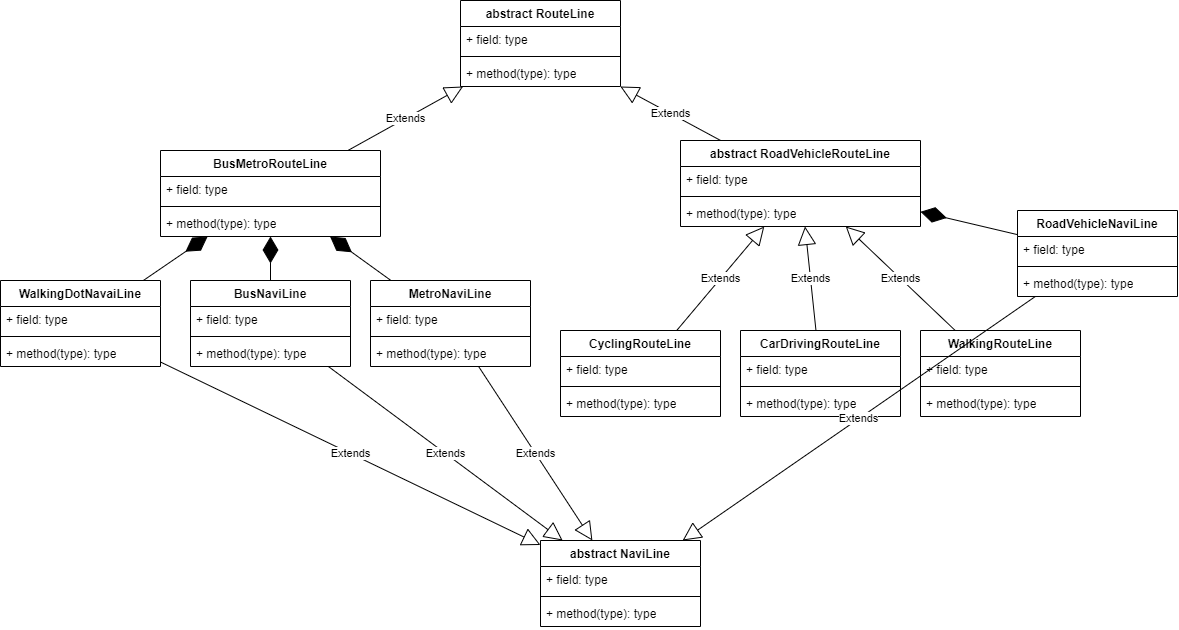

The diagram above was exported from draw.io. Its source (the exported page's mxGraphModel, read from the mxfile embedded in the PNG):
<mxGraphModel dx="2049" dy="810" grid="1" gridSize="10" guides="1" tooltips="1" connect="1" arrows="1" fold="1" page="1" pageScale="1" pageWidth="827" pageHeight="1169" math="0" shadow="0">
  <root>
    <mxCell id="WIyWlLk6GJQsqaUBKTNV-0" />
    <mxCell id="WIyWlLk6GJQsqaUBKTNV-1" parent="WIyWlLk6GJQsqaUBKTNV-0" />
    <mxCell id="JqBjE9UaXOPqbQ4ZVN8N-32" value="abstract RouteLine" style="swimlane;fontStyle=1;align=center;verticalAlign=top;childLayout=stackLayout;horizontal=1;startSize=26;horizontalStack=0;resizeParent=1;resizeParentMax=0;resizeLast=0;collapsible=1;marginBottom=0;whiteSpace=wrap;html=1;" vertex="1" parent="WIyWlLk6GJQsqaUBKTNV-1">
      <mxGeometry x="270" y="290" width="160" height="86" as="geometry" />
    </mxCell>
    <mxCell id="JqBjE9UaXOPqbQ4ZVN8N-33" value="+ field: type" style="text;strokeColor=none;fillColor=none;align=left;verticalAlign=top;spacingLeft=4;spacingRight=4;overflow=hidden;rotatable=0;points=[[0,0.5],[1,0.5]];portConstraint=eastwest;whiteSpace=wrap;html=1;" vertex="1" parent="JqBjE9UaXOPqbQ4ZVN8N-32">
      <mxGeometry y="26" width="160" height="26" as="geometry" />
    </mxCell>
    <mxCell id="JqBjE9UaXOPqbQ4ZVN8N-34" value="" style="line;strokeWidth=1;fillColor=none;align=left;verticalAlign=middle;spacingTop=-1;spacingLeft=3;spacingRight=3;rotatable=0;labelPosition=right;points=[];portConstraint=eastwest;strokeColor=inherit;" vertex="1" parent="JqBjE9UaXOPqbQ4ZVN8N-32">
      <mxGeometry y="52" width="160" height="8" as="geometry" />
    </mxCell>
    <mxCell id="JqBjE9UaXOPqbQ4ZVN8N-35" value="+ method(type): type" style="text;strokeColor=none;fillColor=none;align=left;verticalAlign=top;spacingLeft=4;spacingRight=4;overflow=hidden;rotatable=0;points=[[0,0.5],[1,0.5]];portConstraint=eastwest;whiteSpace=wrap;html=1;" vertex="1" parent="JqBjE9UaXOPqbQ4ZVN8N-32">
      <mxGeometry y="60" width="160" height="26" as="geometry" />
    </mxCell>
    <mxCell id="JqBjE9UaXOPqbQ4ZVN8N-36" value="BusMetroRouteLine" style="swimlane;fontStyle=1;align=center;verticalAlign=top;childLayout=stackLayout;horizontal=1;startSize=26;horizontalStack=0;resizeParent=1;resizeParentMax=0;resizeLast=0;collapsible=1;marginBottom=0;whiteSpace=wrap;html=1;" vertex="1" parent="WIyWlLk6GJQsqaUBKTNV-1">
      <mxGeometry x="-30" y="440" width="220" height="86" as="geometry" />
    </mxCell>
    <mxCell id="JqBjE9UaXOPqbQ4ZVN8N-37" value="+ field: type" style="text;strokeColor=none;fillColor=none;align=left;verticalAlign=top;spacingLeft=4;spacingRight=4;overflow=hidden;rotatable=0;points=[[0,0.5],[1,0.5]];portConstraint=eastwest;whiteSpace=wrap;html=1;" vertex="1" parent="JqBjE9UaXOPqbQ4ZVN8N-36">
      <mxGeometry y="26" width="220" height="26" as="geometry" />
    </mxCell>
    <mxCell id="JqBjE9UaXOPqbQ4ZVN8N-38" value="" style="line;strokeWidth=1;fillColor=none;align=left;verticalAlign=middle;spacingTop=-1;spacingLeft=3;spacingRight=3;rotatable=0;labelPosition=right;points=[];portConstraint=eastwest;strokeColor=inherit;" vertex="1" parent="JqBjE9UaXOPqbQ4ZVN8N-36">
      <mxGeometry y="52" width="220" height="8" as="geometry" />
    </mxCell>
    <mxCell id="JqBjE9UaXOPqbQ4ZVN8N-39" value="+ method(type): type" style="text;strokeColor=none;fillColor=none;align=left;verticalAlign=top;spacingLeft=4;spacingRight=4;overflow=hidden;rotatable=0;points=[[0,0.5],[1,0.5]];portConstraint=eastwest;whiteSpace=wrap;html=1;" vertex="1" parent="JqBjE9UaXOPqbQ4ZVN8N-36">
      <mxGeometry y="60" width="220" height="26" as="geometry" />
    </mxCell>
    <mxCell id="JqBjE9UaXOPqbQ4ZVN8N-40" value="abstract RoadVehicleRouteLine" style="swimlane;fontStyle=1;align=center;verticalAlign=top;childLayout=stackLayout;horizontal=1;startSize=26;horizontalStack=0;resizeParent=1;resizeParentMax=0;resizeLast=0;collapsible=1;marginBottom=0;whiteSpace=wrap;html=1;" vertex="1" parent="WIyWlLk6GJQsqaUBKTNV-1">
      <mxGeometry x="490" y="430" width="240" height="86" as="geometry" />
    </mxCell>
    <mxCell id="JqBjE9UaXOPqbQ4ZVN8N-41" value="+ field: type" style="text;strokeColor=none;fillColor=none;align=left;verticalAlign=top;spacingLeft=4;spacingRight=4;overflow=hidden;rotatable=0;points=[[0,0.5],[1,0.5]];portConstraint=eastwest;whiteSpace=wrap;html=1;" vertex="1" parent="JqBjE9UaXOPqbQ4ZVN8N-40">
      <mxGeometry y="26" width="240" height="26" as="geometry" />
    </mxCell>
    <mxCell id="JqBjE9UaXOPqbQ4ZVN8N-42" value="" style="line;strokeWidth=1;fillColor=none;align=left;verticalAlign=middle;spacingTop=-1;spacingLeft=3;spacingRight=3;rotatable=0;labelPosition=right;points=[];portConstraint=eastwest;strokeColor=inherit;" vertex="1" parent="JqBjE9UaXOPqbQ4ZVN8N-40">
      <mxGeometry y="52" width="240" height="8" as="geometry" />
    </mxCell>
    <mxCell id="JqBjE9UaXOPqbQ4ZVN8N-43" value="+ method(type): type" style="text;strokeColor=none;fillColor=none;align=left;verticalAlign=top;spacingLeft=4;spacingRight=4;overflow=hidden;rotatable=0;points=[[0,0.5],[1,0.5]];portConstraint=eastwest;whiteSpace=wrap;html=1;" vertex="1" parent="JqBjE9UaXOPqbQ4ZVN8N-40">
      <mxGeometry y="60" width="240" height="26" as="geometry" />
    </mxCell>
    <mxCell id="JqBjE9UaXOPqbQ4ZVN8N-44" value="CyclingRouteLine" style="swimlane;fontStyle=1;align=center;verticalAlign=top;childLayout=stackLayout;horizontal=1;startSize=26;horizontalStack=0;resizeParent=1;resizeParentMax=0;resizeLast=0;collapsible=1;marginBottom=0;whiteSpace=wrap;html=1;" vertex="1" parent="WIyWlLk6GJQsqaUBKTNV-1">
      <mxGeometry x="370" y="620" width="160" height="86" as="geometry" />
    </mxCell>
    <mxCell id="JqBjE9UaXOPqbQ4ZVN8N-45" value="+ field: type" style="text;strokeColor=none;fillColor=none;align=left;verticalAlign=top;spacingLeft=4;spacingRight=4;overflow=hidden;rotatable=0;points=[[0,0.5],[1,0.5]];portConstraint=eastwest;whiteSpace=wrap;html=1;" vertex="1" parent="JqBjE9UaXOPqbQ4ZVN8N-44">
      <mxGeometry y="26" width="160" height="26" as="geometry" />
    </mxCell>
    <mxCell id="JqBjE9UaXOPqbQ4ZVN8N-46" value="" style="line;strokeWidth=1;fillColor=none;align=left;verticalAlign=middle;spacingTop=-1;spacingLeft=3;spacingRight=3;rotatable=0;labelPosition=right;points=[];portConstraint=eastwest;strokeColor=inherit;" vertex="1" parent="JqBjE9UaXOPqbQ4ZVN8N-44">
      <mxGeometry y="52" width="160" height="8" as="geometry" />
    </mxCell>
    <mxCell id="JqBjE9UaXOPqbQ4ZVN8N-47" value="+ method(type): type" style="text;strokeColor=none;fillColor=none;align=left;verticalAlign=top;spacingLeft=4;spacingRight=4;overflow=hidden;rotatable=0;points=[[0,0.5],[1,0.5]];portConstraint=eastwest;whiteSpace=wrap;html=1;" vertex="1" parent="JqBjE9UaXOPqbQ4ZVN8N-44">
      <mxGeometry y="60" width="160" height="26" as="geometry" />
    </mxCell>
    <mxCell id="JqBjE9UaXOPqbQ4ZVN8N-48" value="CarDrivingRouteLine" style="swimlane;fontStyle=1;align=center;verticalAlign=top;childLayout=stackLayout;horizontal=1;startSize=26;horizontalStack=0;resizeParent=1;resizeParentMax=0;resizeLast=0;collapsible=1;marginBottom=0;whiteSpace=wrap;html=1;" vertex="1" parent="WIyWlLk6GJQsqaUBKTNV-1">
      <mxGeometry x="550" y="620" width="160" height="86" as="geometry" />
    </mxCell>
    <mxCell id="JqBjE9UaXOPqbQ4ZVN8N-49" value="+ field: type" style="text;strokeColor=none;fillColor=none;align=left;verticalAlign=top;spacingLeft=4;spacingRight=4;overflow=hidden;rotatable=0;points=[[0,0.5],[1,0.5]];portConstraint=eastwest;whiteSpace=wrap;html=1;" vertex="1" parent="JqBjE9UaXOPqbQ4ZVN8N-48">
      <mxGeometry y="26" width="160" height="26" as="geometry" />
    </mxCell>
    <mxCell id="JqBjE9UaXOPqbQ4ZVN8N-50" value="" style="line;strokeWidth=1;fillColor=none;align=left;verticalAlign=middle;spacingTop=-1;spacingLeft=3;spacingRight=3;rotatable=0;labelPosition=right;points=[];portConstraint=eastwest;strokeColor=inherit;" vertex="1" parent="JqBjE9UaXOPqbQ4ZVN8N-48">
      <mxGeometry y="52" width="160" height="8" as="geometry" />
    </mxCell>
    <mxCell id="JqBjE9UaXOPqbQ4ZVN8N-51" value="+ method(type): type" style="text;strokeColor=none;fillColor=none;align=left;verticalAlign=top;spacingLeft=4;spacingRight=4;overflow=hidden;rotatable=0;points=[[0,0.5],[1,0.5]];portConstraint=eastwest;whiteSpace=wrap;html=1;" vertex="1" parent="JqBjE9UaXOPqbQ4ZVN8N-48">
      <mxGeometry y="60" width="160" height="26" as="geometry" />
    </mxCell>
    <mxCell id="JqBjE9UaXOPqbQ4ZVN8N-52" value="WalkingRouteLine" style="swimlane;fontStyle=1;align=center;verticalAlign=top;childLayout=stackLayout;horizontal=1;startSize=26;horizontalStack=0;resizeParent=1;resizeParentMax=0;resizeLast=0;collapsible=1;marginBottom=0;whiteSpace=wrap;html=1;" vertex="1" parent="WIyWlLk6GJQsqaUBKTNV-1">
      <mxGeometry x="730" y="620" width="160" height="86" as="geometry" />
    </mxCell>
    <mxCell id="JqBjE9UaXOPqbQ4ZVN8N-53" value="+ field: type" style="text;strokeColor=none;fillColor=none;align=left;verticalAlign=top;spacingLeft=4;spacingRight=4;overflow=hidden;rotatable=0;points=[[0,0.5],[1,0.5]];portConstraint=eastwest;whiteSpace=wrap;html=1;" vertex="1" parent="JqBjE9UaXOPqbQ4ZVN8N-52">
      <mxGeometry y="26" width="160" height="26" as="geometry" />
    </mxCell>
    <mxCell id="JqBjE9UaXOPqbQ4ZVN8N-54" value="" style="line;strokeWidth=1;fillColor=none;align=left;verticalAlign=middle;spacingTop=-1;spacingLeft=3;spacingRight=3;rotatable=0;labelPosition=right;points=[];portConstraint=eastwest;strokeColor=inherit;" vertex="1" parent="JqBjE9UaXOPqbQ4ZVN8N-52">
      <mxGeometry y="52" width="160" height="8" as="geometry" />
    </mxCell>
    <mxCell id="JqBjE9UaXOPqbQ4ZVN8N-55" value="+ method(type): type" style="text;strokeColor=none;fillColor=none;align=left;verticalAlign=top;spacingLeft=4;spacingRight=4;overflow=hidden;rotatable=0;points=[[0,0.5],[1,0.5]];portConstraint=eastwest;whiteSpace=wrap;html=1;" vertex="1" parent="JqBjE9UaXOPqbQ4ZVN8N-52">
      <mxGeometry y="60" width="160" height="26" as="geometry" />
    </mxCell>
    <mxCell id="JqBjE9UaXOPqbQ4ZVN8N-56" value="WalkingDotNavaiLine" style="swimlane;fontStyle=1;align=center;verticalAlign=top;childLayout=stackLayout;horizontal=1;startSize=26;horizontalStack=0;resizeParent=1;resizeParentMax=0;resizeLast=0;collapsible=1;marginBottom=0;whiteSpace=wrap;html=1;" vertex="1" parent="WIyWlLk6GJQsqaUBKTNV-1">
      <mxGeometry x="-190" y="570" width="160" height="86" as="geometry" />
    </mxCell>
    <mxCell id="JqBjE9UaXOPqbQ4ZVN8N-57" value="+ field: type" style="text;strokeColor=none;fillColor=none;align=left;verticalAlign=top;spacingLeft=4;spacingRight=4;overflow=hidden;rotatable=0;points=[[0,0.5],[1,0.5]];portConstraint=eastwest;whiteSpace=wrap;html=1;" vertex="1" parent="JqBjE9UaXOPqbQ4ZVN8N-56">
      <mxGeometry y="26" width="160" height="26" as="geometry" />
    </mxCell>
    <mxCell id="JqBjE9UaXOPqbQ4ZVN8N-58" value="" style="line;strokeWidth=1;fillColor=none;align=left;verticalAlign=middle;spacingTop=-1;spacingLeft=3;spacingRight=3;rotatable=0;labelPosition=right;points=[];portConstraint=eastwest;strokeColor=inherit;" vertex="1" parent="JqBjE9UaXOPqbQ4ZVN8N-56">
      <mxGeometry y="52" width="160" height="8" as="geometry" />
    </mxCell>
    <mxCell id="JqBjE9UaXOPqbQ4ZVN8N-59" value="+ method(type): type" style="text;strokeColor=none;fillColor=none;align=left;verticalAlign=top;spacingLeft=4;spacingRight=4;overflow=hidden;rotatable=0;points=[[0,0.5],[1,0.5]];portConstraint=eastwest;whiteSpace=wrap;html=1;" vertex="1" parent="JqBjE9UaXOPqbQ4ZVN8N-56">
      <mxGeometry y="60" width="160" height="26" as="geometry" />
    </mxCell>
    <mxCell id="JqBjE9UaXOPqbQ4ZVN8N-60" value="BusNaviLine" style="swimlane;fontStyle=1;align=center;verticalAlign=top;childLayout=stackLayout;horizontal=1;startSize=26;horizontalStack=0;resizeParent=1;resizeParentMax=0;resizeLast=0;collapsible=1;marginBottom=0;whiteSpace=wrap;html=1;" vertex="1" parent="WIyWlLk6GJQsqaUBKTNV-1">
      <mxGeometry y="570" width="160" height="86" as="geometry" />
    </mxCell>
    <mxCell id="JqBjE9UaXOPqbQ4ZVN8N-61" value="+ field: type" style="text;strokeColor=none;fillColor=none;align=left;verticalAlign=top;spacingLeft=4;spacingRight=4;overflow=hidden;rotatable=0;points=[[0,0.5],[1,0.5]];portConstraint=eastwest;whiteSpace=wrap;html=1;" vertex="1" parent="JqBjE9UaXOPqbQ4ZVN8N-60">
      <mxGeometry y="26" width="160" height="26" as="geometry" />
    </mxCell>
    <mxCell id="JqBjE9UaXOPqbQ4ZVN8N-62" value="" style="line;strokeWidth=1;fillColor=none;align=left;verticalAlign=middle;spacingTop=-1;spacingLeft=3;spacingRight=3;rotatable=0;labelPosition=right;points=[];portConstraint=eastwest;strokeColor=inherit;" vertex="1" parent="JqBjE9UaXOPqbQ4ZVN8N-60">
      <mxGeometry y="52" width="160" height="8" as="geometry" />
    </mxCell>
    <mxCell id="JqBjE9UaXOPqbQ4ZVN8N-63" value="+ method(type): type" style="text;strokeColor=none;fillColor=none;align=left;verticalAlign=top;spacingLeft=4;spacingRight=4;overflow=hidden;rotatable=0;points=[[0,0.5],[1,0.5]];portConstraint=eastwest;whiteSpace=wrap;html=1;" vertex="1" parent="JqBjE9UaXOPqbQ4ZVN8N-60">
      <mxGeometry y="60" width="160" height="26" as="geometry" />
    </mxCell>
    <mxCell id="JqBjE9UaXOPqbQ4ZVN8N-64" value="abstract NaviLine" style="swimlane;fontStyle=1;align=center;verticalAlign=top;childLayout=stackLayout;horizontal=1;startSize=26;horizontalStack=0;resizeParent=1;resizeParentMax=0;resizeLast=0;collapsible=1;marginBottom=0;whiteSpace=wrap;html=1;" vertex="1" parent="WIyWlLk6GJQsqaUBKTNV-1">
      <mxGeometry x="350" y="830" width="160" height="86" as="geometry" />
    </mxCell>
    <mxCell id="JqBjE9UaXOPqbQ4ZVN8N-65" value="+ field: type" style="text;strokeColor=none;fillColor=none;align=left;verticalAlign=top;spacingLeft=4;spacingRight=4;overflow=hidden;rotatable=0;points=[[0,0.5],[1,0.5]];portConstraint=eastwest;whiteSpace=wrap;html=1;" vertex="1" parent="JqBjE9UaXOPqbQ4ZVN8N-64">
      <mxGeometry y="26" width="160" height="26" as="geometry" />
    </mxCell>
    <mxCell id="JqBjE9UaXOPqbQ4ZVN8N-66" value="" style="line;strokeWidth=1;fillColor=none;align=left;verticalAlign=middle;spacingTop=-1;spacingLeft=3;spacingRight=3;rotatable=0;labelPosition=right;points=[];portConstraint=eastwest;strokeColor=inherit;" vertex="1" parent="JqBjE9UaXOPqbQ4ZVN8N-64">
      <mxGeometry y="52" width="160" height="8" as="geometry" />
    </mxCell>
    <mxCell id="JqBjE9UaXOPqbQ4ZVN8N-67" value="+ method(type): type" style="text;strokeColor=none;fillColor=none;align=left;verticalAlign=top;spacingLeft=4;spacingRight=4;overflow=hidden;rotatable=0;points=[[0,0.5],[1,0.5]];portConstraint=eastwest;whiteSpace=wrap;html=1;" vertex="1" parent="JqBjE9UaXOPqbQ4ZVN8N-64">
      <mxGeometry y="60" width="160" height="26" as="geometry" />
    </mxCell>
    <mxCell id="JqBjE9UaXOPqbQ4ZVN8N-68" value="RoadVehicleNaviLine" style="swimlane;fontStyle=1;align=center;verticalAlign=top;childLayout=stackLayout;horizontal=1;startSize=26;horizontalStack=0;resizeParent=1;resizeParentMax=0;resizeLast=0;collapsible=1;marginBottom=0;whiteSpace=wrap;html=1;" vertex="1" parent="WIyWlLk6GJQsqaUBKTNV-1">
      <mxGeometry x="827" y="500" width="160" height="86" as="geometry" />
    </mxCell>
    <mxCell id="JqBjE9UaXOPqbQ4ZVN8N-69" value="+ field: type" style="text;strokeColor=none;fillColor=none;align=left;verticalAlign=top;spacingLeft=4;spacingRight=4;overflow=hidden;rotatable=0;points=[[0,0.5],[1,0.5]];portConstraint=eastwest;whiteSpace=wrap;html=1;" vertex="1" parent="JqBjE9UaXOPqbQ4ZVN8N-68">
      <mxGeometry y="26" width="160" height="26" as="geometry" />
    </mxCell>
    <mxCell id="JqBjE9UaXOPqbQ4ZVN8N-70" value="" style="line;strokeWidth=1;fillColor=none;align=left;verticalAlign=middle;spacingTop=-1;spacingLeft=3;spacingRight=3;rotatable=0;labelPosition=right;points=[];portConstraint=eastwest;strokeColor=inherit;" vertex="1" parent="JqBjE9UaXOPqbQ4ZVN8N-68">
      <mxGeometry y="52" width="160" height="8" as="geometry" />
    </mxCell>
    <mxCell id="JqBjE9UaXOPqbQ4ZVN8N-71" value="+ method(type): type" style="text;strokeColor=none;fillColor=none;align=left;verticalAlign=top;spacingLeft=4;spacingRight=4;overflow=hidden;rotatable=0;points=[[0,0.5],[1,0.5]];portConstraint=eastwest;whiteSpace=wrap;html=1;" vertex="1" parent="JqBjE9UaXOPqbQ4ZVN8N-68">
      <mxGeometry y="60" width="160" height="26" as="geometry" />
    </mxCell>
    <mxCell id="JqBjE9UaXOPqbQ4ZVN8N-72" value="MetroNaviLine" style="swimlane;fontStyle=1;align=center;verticalAlign=top;childLayout=stackLayout;horizontal=1;startSize=26;horizontalStack=0;resizeParent=1;resizeParentMax=0;resizeLast=0;collapsible=1;marginBottom=0;whiteSpace=wrap;html=1;" vertex="1" parent="WIyWlLk6GJQsqaUBKTNV-1">
      <mxGeometry x="180" y="570" width="160" height="86" as="geometry" />
    </mxCell>
    <mxCell id="JqBjE9UaXOPqbQ4ZVN8N-73" value="+ field: type" style="text;strokeColor=none;fillColor=none;align=left;verticalAlign=top;spacingLeft=4;spacingRight=4;overflow=hidden;rotatable=0;points=[[0,0.5],[1,0.5]];portConstraint=eastwest;whiteSpace=wrap;html=1;" vertex="1" parent="JqBjE9UaXOPqbQ4ZVN8N-72">
      <mxGeometry y="26" width="160" height="26" as="geometry" />
    </mxCell>
    <mxCell id="JqBjE9UaXOPqbQ4ZVN8N-74" value="" style="line;strokeWidth=1;fillColor=none;align=left;verticalAlign=middle;spacingTop=-1;spacingLeft=3;spacingRight=3;rotatable=0;labelPosition=right;points=[];portConstraint=eastwest;strokeColor=inherit;" vertex="1" parent="JqBjE9UaXOPqbQ4ZVN8N-72">
      <mxGeometry y="52" width="160" height="8" as="geometry" />
    </mxCell>
    <mxCell id="JqBjE9UaXOPqbQ4ZVN8N-75" value="+ method(type): type" style="text;strokeColor=none;fillColor=none;align=left;verticalAlign=top;spacingLeft=4;spacingRight=4;overflow=hidden;rotatable=0;points=[[0,0.5],[1,0.5]];portConstraint=eastwest;whiteSpace=wrap;html=1;" vertex="1" parent="JqBjE9UaXOPqbQ4ZVN8N-72">
      <mxGeometry y="60" width="160" height="26" as="geometry" />
    </mxCell>
    <mxCell id="JqBjE9UaXOPqbQ4ZVN8N-76" value="" style="endArrow=diamondThin;endFill=1;endSize=24;html=1;rounded=0;" edge="1" parent="WIyWlLk6GJQsqaUBKTNV-1" source="JqBjE9UaXOPqbQ4ZVN8N-56" target="JqBjE9UaXOPqbQ4ZVN8N-36">
      <mxGeometry width="160" relative="1" as="geometry">
        <mxPoint x="-100" y="590" as="sourcePoint" />
        <mxPoint x="130" y="760" as="targetPoint" />
      </mxGeometry>
    </mxCell>
    <mxCell id="JqBjE9UaXOPqbQ4ZVN8N-77" value="" style="endArrow=diamondThin;endFill=1;endSize=24;html=1;rounded=0;" edge="1" parent="WIyWlLk6GJQsqaUBKTNV-1" source="JqBjE9UaXOPqbQ4ZVN8N-60" target="JqBjE9UaXOPqbQ4ZVN8N-36">
      <mxGeometry width="160" relative="1" as="geometry">
        <mxPoint x="-80" y="605" as="sourcePoint" />
        <mxPoint x="-22" y="526" as="targetPoint" />
      </mxGeometry>
    </mxCell>
    <mxCell id="JqBjE9UaXOPqbQ4ZVN8N-78" value="" style="endArrow=diamondThin;endFill=1;endSize=24;html=1;rounded=0;" edge="1" parent="WIyWlLk6GJQsqaUBKTNV-1" source="JqBjE9UaXOPqbQ4ZVN8N-72" target="JqBjE9UaXOPqbQ4ZVN8N-36">
      <mxGeometry width="160" relative="1" as="geometry">
        <mxPoint x="67" y="590" as="sourcePoint" />
        <mxPoint x="33" y="526" as="targetPoint" />
      </mxGeometry>
    </mxCell>
    <mxCell id="JqBjE9UaXOPqbQ4ZVN8N-79" value="Extends" style="endArrow=block;endSize=16;endFill=0;html=1;rounded=0;" edge="1" parent="WIyWlLk6GJQsqaUBKTNV-1" source="JqBjE9UaXOPqbQ4ZVN8N-44" target="JqBjE9UaXOPqbQ4ZVN8N-40">
      <mxGeometry width="160" relative="1" as="geometry">
        <mxPoint x="450" y="770" as="sourcePoint" />
        <mxPoint x="610" y="770" as="targetPoint" />
      </mxGeometry>
    </mxCell>
    <mxCell id="JqBjE9UaXOPqbQ4ZVN8N-80" value="Extends" style="endArrow=block;endSize=16;endFill=0;html=1;rounded=0;" edge="1" parent="WIyWlLk6GJQsqaUBKTNV-1" source="JqBjE9UaXOPqbQ4ZVN8N-48" target="JqBjE9UaXOPqbQ4ZVN8N-40">
      <mxGeometry width="160" relative="1" as="geometry">
        <mxPoint x="519" y="630" as="sourcePoint" />
        <mxPoint x="571" y="516" as="targetPoint" />
      </mxGeometry>
    </mxCell>
    <mxCell id="JqBjE9UaXOPqbQ4ZVN8N-81" value="Extends" style="endArrow=block;endSize=16;endFill=0;html=1;rounded=0;" edge="1" parent="WIyWlLk6GJQsqaUBKTNV-1" source="JqBjE9UaXOPqbQ4ZVN8N-52" target="JqBjE9UaXOPqbQ4ZVN8N-40">
      <mxGeometry width="160" relative="1" as="geometry">
        <mxPoint x="661" y="630" as="sourcePoint" />
        <mxPoint x="609" y="516" as="targetPoint" />
      </mxGeometry>
    </mxCell>
    <mxCell id="JqBjE9UaXOPqbQ4ZVN8N-83" value="Extends" style="endArrow=block;endSize=16;endFill=0;html=1;rounded=0;" edge="1" parent="WIyWlLk6GJQsqaUBKTNV-1" source="JqBjE9UaXOPqbQ4ZVN8N-36" target="JqBjE9UaXOPqbQ4ZVN8N-32">
      <mxGeometry width="160" relative="1" as="geometry">
        <mxPoint x="260" y="550" as="sourcePoint" />
        <mxPoint x="420" y="550" as="targetPoint" />
      </mxGeometry>
    </mxCell>
    <mxCell id="JqBjE9UaXOPqbQ4ZVN8N-85" value="Extends" style="endArrow=block;endSize=16;endFill=0;html=1;rounded=0;" edge="1" parent="WIyWlLk6GJQsqaUBKTNV-1" source="JqBjE9UaXOPqbQ4ZVN8N-40" target="JqBjE9UaXOPqbQ4ZVN8N-32">
      <mxGeometry width="160" relative="1" as="geometry">
        <mxPoint x="162" y="450" as="sourcePoint" />
        <mxPoint x="268" y="386" as="targetPoint" />
      </mxGeometry>
    </mxCell>
    <mxCell id="JqBjE9UaXOPqbQ4ZVN8N-87" value="Extends" style="endArrow=block;endSize=16;endFill=0;html=1;rounded=0;" edge="1" parent="WIyWlLk6GJQsqaUBKTNV-1" source="JqBjE9UaXOPqbQ4ZVN8N-56" target="JqBjE9UaXOPqbQ4ZVN8N-64">
      <mxGeometry width="160" relative="1" as="geometry">
        <mxPoint x="-80" y="814" as="sourcePoint" />
        <mxPoint x="36" y="750" as="targetPoint" />
      </mxGeometry>
    </mxCell>
    <mxCell id="JqBjE9UaXOPqbQ4ZVN8N-88" value="Extends" style="endArrow=block;endSize=16;endFill=0;html=1;rounded=0;" edge="1" parent="WIyWlLk6GJQsqaUBKTNV-1" source="JqBjE9UaXOPqbQ4ZVN8N-60" target="JqBjE9UaXOPqbQ4ZVN8N-64">
      <mxGeometry width="160" relative="1" as="geometry">
        <mxPoint x="-40" y="666" as="sourcePoint" />
        <mxPoint x="90" y="760" as="targetPoint" />
      </mxGeometry>
    </mxCell>
    <mxCell id="JqBjE9UaXOPqbQ4ZVN8N-89" value="Extends" style="endArrow=block;endSize=16;endFill=0;html=1;rounded=0;" edge="1" parent="WIyWlLk6GJQsqaUBKTNV-1" source="JqBjE9UaXOPqbQ4ZVN8N-72" target="JqBjE9UaXOPqbQ4ZVN8N-64">
      <mxGeometry width="160" relative="1" as="geometry">
        <mxPoint x="104" y="666" as="sourcePoint" />
        <mxPoint x="136" y="760" as="targetPoint" />
      </mxGeometry>
    </mxCell>
    <mxCell id="JqBjE9UaXOPqbQ4ZVN8N-90" value="" style="endArrow=diamondThin;endFill=1;endSize=24;html=1;rounded=0;" edge="1" parent="WIyWlLk6GJQsqaUBKTNV-1" source="JqBjE9UaXOPqbQ4ZVN8N-68" target="JqBjE9UaXOPqbQ4ZVN8N-40">
      <mxGeometry width="160" relative="1" as="geometry">
        <mxPoint x="790" y="440" as="sourcePoint" />
        <mxPoint x="950" y="440" as="targetPoint" />
      </mxGeometry>
    </mxCell>
    <mxCell id="JqBjE9UaXOPqbQ4ZVN8N-91" value="Extends" style="endArrow=block;endSize=16;endFill=0;html=1;rounded=0;" edge="1" parent="WIyWlLk6GJQsqaUBKTNV-1" source="JqBjE9UaXOPqbQ4ZVN8N-68" target="JqBjE9UaXOPqbQ4ZVN8N-64">
      <mxGeometry width="160" relative="1" as="geometry">
        <mxPoint x="281" y="666" as="sourcePoint" />
        <mxPoint x="319" y="810" as="targetPoint" />
      </mxGeometry>
    </mxCell>
  </root>
</mxGraphModel>